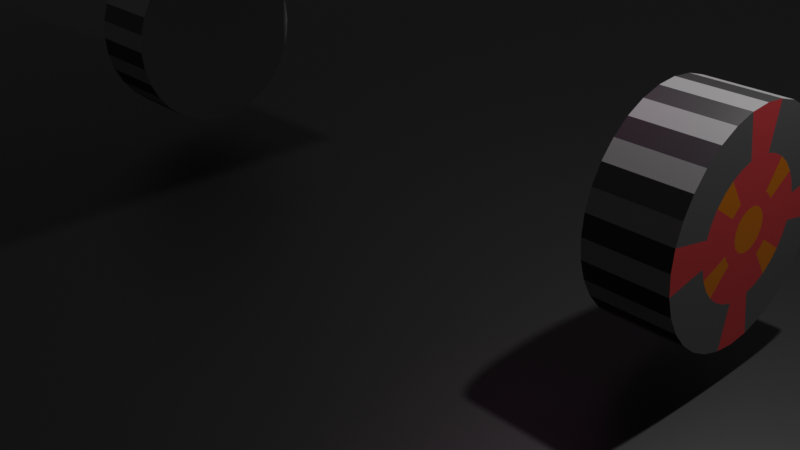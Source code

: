 # Source: car.blend  (saved by Blender 2.80.43; exported with 4.5.12 LTS)
import bpy
from mathutils import Matrix  # noqa: F401  (used for matrix-valued properties, if any)

bpy.ops.wm.read_factory_settings(use_empty=True)
scene = bpy.context.scene
scene.name = 'Scene'

# ---- collections
col_collection = bpy.data.collections.new('Collection'); scene.collection.children.link(col_collection)

# ---- materials (node trees are filled in below, after node groups)
mat_material_002 = bpy.data.materials.new('Material.002')
mat_material_002.use_transparent_shadow = False
mat_material_002.roughness = 0.25
mat_material_003 = bpy.data.materials.new('Material.003')
mat_material_003.use_transparent_shadow = False
mat_material_003.roughness = 0.25
mat_material_001 = bpy.data.materials.new('Material.001')
mat_material_001.use_transparent_shadow = False
mat_material_001.roughness = 0.25
mat_material_005 = bpy.data.materials.new('Material.005')
mat_material_005.use_transparent_shadow = False
mat_material_005.roughness = 0.25
mat_material_006 = bpy.data.materials.new('Material.006')
mat_material_006.use_transparent_shadow = False
mat_material_006.roughness = 0.25
mat_material_007 = bpy.data.materials.new('Material.007')
mat_material_007.use_transparent_shadow = False
mat_material_007.roughness = 0.25
mat_material_004 = bpy.data.materials.new('Material.004')
mat_material_004.use_transparent_shadow = False
mat_material_004.roughness = 0.25

# ---- material node trees
mat_material_002.use_nodes = True; mat_material_002.node_tree.nodes.clear()
_N = mat_material_002.node_tree.nodes; _L = mat_material_002.node_tree.links
n0 = _N.new('ShaderNodeOutputMaterial'); n0.name = 'Material Output'; n0.location = (300, 300)
n1 = _N.new('ShaderNodeBsdfPrincipled'); n1.name = 'Principled BSDF'; n1.location = (10, 300)
n1.distribution = 'GGX'
n1.subsurface_method = 'BURLEY'
n1.inputs[0].default_value = (0.8, 0.07423, 0.08012, 1.0)
n1.inputs[3].default_value = 1.45
_L.new(n1.outputs[0], n0.inputs[0])
n0.is_active_output = True
mat_material_003.use_nodes = True; mat_material_003.node_tree.nodes.clear()
_N = mat_material_003.node_tree.nodes; _L = mat_material_003.node_tree.links
n0 = _N.new('ShaderNodeOutputMaterial'); n0.name = 'Material Output'; n0.location = (300, 300)
n1 = _N.new('ShaderNodeBsdfPrincipled'); n1.name = 'Principled BSDF'; n1.location = (10, 300)
n1.distribution = 'GGX'
n1.subsurface_method = 'BURLEY'
n1.inputs[0].default_value = (0.8, 0.2433, 0.0, 1.0)
n1.inputs[3].default_value = 1.45
_L.new(n1.outputs[0], n0.inputs[0])
n0.is_active_output = True
mat_material_001.use_nodes = True; mat_material_001.node_tree.nodes.clear()
_N = mat_material_001.node_tree.nodes; _L = mat_material_001.node_tree.links
n0 = _N.new('ShaderNodeOutputMaterial'); n0.name = 'Material Output'; n0.location = (300, 300)
n1 = _N.new('ShaderNodeBsdfPrincipled'); n1.name = 'Principled BSDF'; n1.location = (10, 300)
n1.distribution = 'GGX'
n1.subsurface_method = 'BURLEY'
n1.inputs[0].default_value = (0.1574, 0.1574, 0.1574, 1.0)
n1.inputs[3].default_value = 1.45
_L.new(n1.outputs[0], n0.inputs[0])
n0.is_active_output = True
mat_material_005.use_nodes = True; mat_material_005.node_tree.nodes.clear()
_N = mat_material_005.node_tree.nodes; _L = mat_material_005.node_tree.links
n0 = _N.new('ShaderNodeOutputMaterial'); n0.name = 'Material Output'; n0.location = (300, 300)
n1 = _N.new('ShaderNodeBsdfPrincipled'); n1.name = 'Principled BSDF'; n1.location = (10, 300)
n1.distribution = 'GGX'
n1.subsurface_method = 'BURLEY'
n1.inputs[0].default_value = (0.05205, 0.8, 0.008878, 1.0)
n1.inputs[3].default_value = 1.45
_L.new(n1.outputs[0], n0.inputs[0])
n0.is_active_output = True
mat_material_006.use_nodes = True; mat_material_006.node_tree.nodes.clear()
_N = mat_material_006.node_tree.nodes; _L = mat_material_006.node_tree.links
n0 = _N.new('ShaderNodeOutputMaterial'); n0.name = 'Material Output'; n0.location = (300, 300)
n1 = _N.new('ShaderNodeBsdfPrincipled'); n1.name = 'Principled BSDF'; n1.location = (10, 300)
n1.distribution = 'GGX'
n1.subsurface_method = 'BURLEY'
n1.inputs[0].default_value = (0.03207, 0.1319, 0.8, 1.0)
n1.inputs[3].default_value = 1.45
_L.new(n1.outputs[0], n0.inputs[0])
n0.is_active_output = True
mat_material_007.use_nodes = True; mat_material_007.node_tree.nodes.clear()
_N = mat_material_007.node_tree.nodes; _L = mat_material_007.node_tree.links
n0 = _N.new('ShaderNodeOutputMaterial'); n0.name = 'Material Output'; n0.location = (300, 300)
n1 = _N.new('ShaderNodeBsdfPrincipled'); n1.name = 'Principled BSDF'; n1.location = (10, 300)
n1.distribution = 'GGX'
n1.subsurface_method = 'BURLEY'
n1.inputs[0].default_value = (0.8, 0.06102, 0.5198, 1.0)
n1.inputs[3].default_value = 1.45
_L.new(n1.outputs[0], n0.inputs[0])
n0.is_active_output = True
mat_material_004.use_nodes = True; mat_material_004.node_tree.nodes.clear()
_N = mat_material_004.node_tree.nodes; _L = mat_material_004.node_tree.links
n0 = _N.new('ShaderNodeOutputMaterial'); n0.name = 'Material Output'; n0.location = (300, 300)
n1 = _N.new('ShaderNodeBsdfPrincipled'); n1.name = 'Principled BSDF'; n1.location = (10, 300)
n1.distribution = 'GGX'
n1.subsurface_method = 'BURLEY'
n1.inputs[0].default_value = (0.009018, 0.009018, 0.009018, 1.0)
n1.inputs[3].default_value = 1.45
_L.new(n1.outputs[0], n0.inputs[0])
n0.is_active_output = True

# ---- world
world_world = bpy.data.worlds.new('World'); scene.world = world_world
world_world.use_nodes = True; world_world.node_tree.nodes.clear()
_N = world_world.node_tree.nodes; _L = world_world.node_tree.links
n0 = _N.new('ShaderNodeOutputWorld'); n0.name = 'World Output'; n0.location = (300, 300)
n1 = _N.new('ShaderNodeBackground'); n1.name = 'Background'; n1.location = (10, 300)
n1.inputs[0].default_value = (0.05088, 0.05088, 0.05088, 1.0)
_L.new(n1.outputs[0], n0.inputs[0])
n0.is_active_output = True
world_world.color = (0.05088, 0.05088, 0.05088)
world_world.use_sun_shadow = False
world_world.sun_shadow_jitter_overblur = 0.0

# ---- cameras
cam_camera = bpy.data.cameras.new('Camera')
cam_camera.clip_end = 100.0
cam_camera.ortho_scale = 7.314
cam_camera.dof.focus_distance = 0.0
cam_camera.dof.aperture_fstop = 128.0

# ---- lights
light_light = bpy.data.lights.new('Light', 'POINT')
light_light.transmission_factor = 0.0
light_light.cutoff_distance = 30.0
light_light.energy = 1000.0
light_light.shadow_buffer_clip_start = 1.001
light_light.shadow_soft_size = 0.1
light_light.shadow_maximum_resolution = 0.006
light_light.use_absolute_resolution = True

# ---- meshes
me_cube = bpy.data.meshes.new('Cube')
me_cube.from_pydata([(1.0, 1.0, 1.0), (1.0, 1.0, -1.0), (1.0, -1.0, 1.0), (1.0, -1.0, -1.0), (-1.0, 1.0, 1.0), (-1.0, 1.0, -1.0), (-1.0, -1.0, 1.0), (-1.0, -1.0, -1.0)], [], [(0, 4, 6, 2), (3, 2, 6, 7), (7, 6, 4, 5), (5, 1, 3, 7), (1, 0, 2, 3), (5, 4, 0, 1)])
me_cube.polygons.foreach_set('material_index', [3, 4, 0, 0, 5, 1])
_uv = me_cube.uv_layers.new(name='UVMap')
_uv.uv.foreach_set('vector', [0.375, 0.0, 0.625, 0.0, 0.625, 0.25, 0.375, 0.25, 0.375, 0.25, 0.625, 0.25, 0.625, 0.5, 0.375, 0.5, 0.375, 0.5, 0.625, 0.5, 0.625, 0.75, 0.375, 0.75, 0.375, 0.75, 0.625, 0.75, 0.625, 1.0, 0.375, 1.0, 0.125, 0.5, 0.375, 0.5, 0.375, 0.75, 0.125, 0.75, 0.625, 0.5, 0.875, 0.5, 0.875, 0.75, 0.625, 0.75])
me_cube.materials.append(mat_material_002)
me_cube.materials.append(mat_material_003)
me_cube.materials.append(mat_material_001)
me_cube.materials.append(mat_material_005)
me_cube.materials.append(mat_material_006)
me_cube.materials.append(mat_material_007)
me_cube.use_remesh_preserve_volume = False
me_cube.use_remesh_preserve_attributes = False
me_cube.use_mirror_vertex_groups = False
me_cube.update()
me_cylinder = bpy.data.meshes.new('Cylinder')
me_cylinder.from_pydata([(0.0, 1.0, -1.0), (-3.321e-07, 0.1884, 1.0), (0.1951, 0.9808, -1.0), (0.03676, 0.1848, 1.0), (0.3827, 0.9239, -1.0), (0.07211, 0.1741, 1.0), (0.5556, 0.8315, -1.0), (0.1047, 0.1567, 1.0), (0.7071, 0.7071, -1.0), (0.1332, 0.1332, 1.0), (0.8315, 0.5556, -1.0), (0.1567, 0.1047, 1.0), (0.9239, 0.3827, -1.0), (0.1741, 0.07211, 1.0), (0.9808, 0.1951, -1.0), (0.1848, 0.03676, 1.0), (1.0, 7.55e-08, -1.0), (0.1884, -6.862e-08, 1.0), (0.9808, -0.1951, -1.0), (0.1848, -0.03676, 1.0), (0.9239, -0.3827, -1.0), (0.1741, -0.07211, 1.0), (0.8315, -0.5556, -1.0), (0.1567, -0.1047, 1.0), (0.7071, -0.7071, -1.0), (0.1332, -0.1332, 1.0), (0.5556, -0.8315, -1.0), (0.1047, -0.1567, 1.0), (0.3827, -0.9239, -1.0), (0.07211, -0.1741, 1.0), (0.1951, -0.9808, -1.0), (0.03676, -0.1848, 1.0), (-3.258e-07, -1.0, -1.0), (4.741e-08, -0.1884, 1.0), (-0.1951, -0.9808, -1.0), (-0.03676, -0.1848, 1.0), (-0.3827, -0.9239, -1.0), (-0.07211, -0.1741, 1.0), (-0.5556, -0.8315, -1.0), (-0.1047, -0.1567, 1.0), (-0.7071, -0.7071, -1.0), (-0.1332, -0.1332, 1.0), (-0.8315, -0.5556, -1.0), (-0.1567, -0.1047, 1.0), (-0.9239, -0.3827, -1.0), (-0.1741, -0.07211, 1.0), (-0.9808, -0.1951, -1.0), (-0.1848, -0.03676, 1.0), (-1.0, 9.656e-07, -1.0), (-0.1884, 1.439e-07, 1.0), (-0.9808, 0.1951, -1.0), (-0.1848, 0.03676, 1.0), (-0.9239, 0.3827, -1.0), (-0.1741, 0.07211, 1.0), (-0.8315, 0.5556, -1.0), (-0.1567, 0.1047, 1.0), (-0.7071, 0.7071, -1.0), (-0.1332, 0.1332, 1.0), (-0.5556, 0.8315, -1.0), (-0.1047, 0.1567, 1.0), (-0.3827, 0.9239, -1.0), (-0.07211, 0.1741, 1.0), (-0.1951, 0.9808, -1.0), (-0.03676, 0.1848, 1.0), (0.1951, 0.9808, 1.0), (0.0, 1.0, 1.0), (0.3827, 0.9239, 1.0), (0.5556, 0.8315, 1.0), (0.7071, 0.7071, 1.0), (0.8315, 0.5556, 1.0), (0.9239, 0.3827, 1.0), (0.9808, 0.1951, 1.0), (1.0, 7.55e-08, 1.0), (0.9808, -0.1951, 1.0), (0.9239, -0.3827, 1.0), (0.8315, -0.5556, 1.0), (0.7071, -0.7071, 1.0), (0.5556, -0.8315, 1.0), (0.3827, -0.9239, 1.0), (0.1951, -0.9808, 1.0), (-3.258e-07, -1.0, 1.0), (-0.1951, -0.9808, 1.0), (-0.3827, -0.9239, 1.0), (-0.5556, -0.8315, 1.0), (-0.7071, -0.7071, 1.0), (-0.8315, -0.5556, 1.0), (-0.9239, -0.3827, 1.0), (-0.9808, -0.1951, 1.0), (-1.0, 9.656e-07, 1.0), (-0.9808, 0.1951, 1.0), (-0.9239, 0.3827, 1.0), (-0.8315, 0.5556, 1.0), (-0.7071, 0.7071, 1.0), (-0.5556, 0.8315, 1.0), (-0.3827, 0.9239, 1.0), (-0.1951, 0.9808, 1.0), (0.1162, 0.5841, 1.0), (-1.544e-07, 0.5956, 1.0), (0.2279, 0.5502, 1.0), (0.3309, 0.4952, 1.0), (0.4211, 0.4211, 1.0), (0.4952, 0.3309, 1.0), (0.5502, 0.2279, 1.0), (0.5841, 0.1162, 1.0), (0.5956, 1.343e-08, 1.0), (0.5841, -0.1162, 1.0), (0.5502, -0.2279, 1.0), (0.4952, -0.3309, 1.0), (0.4211, -0.4211, 1.0), (0.3309, -0.4952, 1.0), (0.2279, -0.5502, 1.0), (0.1162, -0.5841, 1.0), (-2.017e-07, -0.5956, 1.0), (-0.1162, -0.5841, 1.0), (-0.2279, -0.5502, 1.0), (-0.3309, -0.4952, 1.0), (-0.4211, -0.4211, 1.0), (-0.4952, -0.3309, 1.0), (-0.5502, -0.2279, 1.0), (-0.5841, -0.1162, 1.0), (-0.5956, 5.962e-07, 1.0), (-0.5841, 0.1162, 1.0), (-0.5502, 0.2279, 1.0), (-0.4952, 0.3309, 1.0), (-0.4211, 0.4211, 1.0), (-0.3309, 0.4952, 1.0), (-0.2279, 0.5502, 1.0), (-0.1162, 0.5841, 1.0), (0.06078, 0.3056, 1.0), (-2.841e-07, 0.3116, 1.0), (0.1192, 0.2879, 1.0), (0.1731, 0.2591, 1.0), (0.2203, 0.2203, 1.0), (0.2591, 0.1731, 1.0), (0.2879, 0.1192, 1.0), (0.3056, 0.06078, 1.0), (0.3116, -5.248e-08, 1.0), (0.3056, -0.06078, 1.0), (0.2879, -0.1192, 1.0), (0.2591, -0.1731, 1.0), (0.2203, -0.2203, 1.0), (0.1731, -0.2591, 1.0), (0.1192, -0.2879, 1.0), (0.06078, -0.3056, 1.0), (-4.756e-08, -0.3116, 1.0), (-0.06078, -0.3056, 1.0), (-0.1192, -0.2879, 1.0), (-0.1731, -0.2591, 1.0), (-0.2203, -0.2203, 1.0), (-0.2591, -0.1731, 1.0), (-0.2879, -0.1192, 1.0), (-0.3056, -0.06078, 1.0), (-0.3116, 2.932e-07, 1.0), (-0.3056, 0.06079, 1.0), (-0.2879, 0.1192, 1.0), (-0.2591, 0.1731, 1.0), (-0.2203, 0.2203, 1.0), (-0.1731, 0.2591, 1.0), (-0.1192, 0.2879, 1.0), (-0.06078, 0.3056, 1.0)], [], [(0, 65, 64, 2), (2, 64, 66, 4), (4, 66, 67, 6), (6, 67, 68, 8), (8, 68, 69, 10), (10, 69, 70, 12), (12, 70, 71, 14), (14, 71, 72, 16), (16, 72, 73, 18), (18, 73, 74, 20), (20, 74, 75, 22), (22, 75, 76, 24), (24, 76, 77, 26), (26, 77, 78, 28), (28, 78, 79, 30), (30, 79, 80, 32), (32, 80, 81, 34), (34, 81, 82, 36), (36, 82, 83, 38), (38, 83, 84, 40), (40, 84, 85, 42), (42, 85, 86, 44), (44, 86, 87, 46), (46, 87, 88, 48), (48, 88, 89, 50), (50, 89, 90, 52), (52, 90, 91, 54), (54, 91, 92, 56), (56, 92, 93, 58), (58, 93, 94, 60), (3, 1, 63, 61, 59, 57, 55, 53, 51, 49, 47, 45, 43, 41, 39, 37, 35, 33, 31, 29, 27, 25, 23, 21, 19, 17, 15, 13, 11, 9, 7, 5), (60, 94, 95, 62), (62, 95, 65, 0), (0, 2, 4, 6, 8, 10, 12, 14, 16, 18, 20, 22, 24, 26, 28, 30, 32, 34, 36, 38, 40, 42, 44, 46, 48, 50, 52, 54, 56, 58, 60, 62), (97, 96, 64, 65), (96, 98, 66, 64), (98, 99, 67, 66), (99, 100, 68, 67), (100, 101, 69, 68), (101, 102, 70, 69), (102, 103, 71, 70), (103, 104, 72, 71), (104, 105, 73, 72), (105, 106, 74, 73), (106, 107, 75, 74), (107, 108, 76, 75), (108, 109, 77, 76), (109, 110, 78, 77), (110, 111, 79, 78), (111, 112, 80, 79), (112, 113, 81, 80), (113, 114, 82, 81), (114, 115, 83, 82), (115, 116, 84, 83), (116, 117, 85, 84), (117, 118, 86, 85), (118, 119, 87, 86), (119, 120, 88, 87), (120, 121, 89, 88), (121, 122, 90, 89), (122, 123, 91, 90), (123, 124, 92, 91), (124, 125, 93, 92), (125, 126, 94, 93), (126, 127, 95, 94), (127, 97, 65, 95), (129, 128, 96, 97), (128, 130, 98, 96), (130, 131, 99, 98), (131, 132, 100, 99), (132, 133, 101, 100), (133, 134, 102, 101), (134, 135, 103, 102), (135, 136, 104, 103), (136, 137, 105, 104), (137, 138, 106, 105), (138, 139, 107, 106), (139, 140, 108, 107), (140, 141, 109, 108), (141, 142, 110, 109), (142, 143, 111, 110), (143, 144, 112, 111), (144, 145, 113, 112), (145, 146, 114, 113), (146, 147, 115, 114), (147, 148, 116, 115), (148, 149, 117, 116), (149, 150, 118, 117), (150, 151, 119, 118), (151, 152, 120, 119), (152, 153, 121, 120), (153, 154, 122, 121), (154, 155, 123, 122), (155, 156, 124, 123), (156, 157, 125, 124), (157, 158, 126, 125), (158, 159, 127, 126), (159, 129, 97, 127), (1, 3, 128, 129), (3, 5, 130, 128), (5, 7, 131, 130), (7, 9, 132, 131), (9, 11, 133, 132), (11, 13, 134, 133), (13, 15, 135, 134), (15, 17, 136, 135), (17, 19, 137, 136), (19, 21, 138, 137), (21, 23, 139, 138), (23, 25, 140, 139), (25, 27, 141, 140), (27, 29, 142, 141), (29, 31, 143, 142), (31, 33, 144, 143), (33, 35, 145, 144), (35, 37, 146, 145), (37, 39, 147, 146), (39, 41, 148, 147), (41, 43, 149, 148), (43, 45, 150, 149), (45, 47, 151, 150), (47, 49, 152, 151), (49, 51, 153, 152), (51, 53, 154, 153), (53, 55, 155, 154), (55, 57, 156, 155), (57, 59, 157, 156), (59, 61, 158, 157), (61, 63, 159, 158), (63, 1, 129, 159)])
me_cylinder.polygons.foreach_set('material_index', [3, 0, 3, 0, 3, 0, 3, 0, 3, 0, 3, 0, 3, 0, 3, 0, 3, 0, 3, 0, 3, 0, 3, 0, 3, 0, 3, 0, 3, 0, 2, 3, 0, 0, 1, 0, 0, 0, 0, 0, 0, 1, 1, 0, 0, 0, 0, 0, 0, 1, 1, 0, 0, 0, 0, 0, 0, 1, 1, 0, 0, 0, 0, 0, 0, 1, 1, 1, 1, 2, 2, 1, 1, 1, 1, 1, 1, 1, 2, 2, 1, 1, 1, 1, 1, 2, 2, 1, 1, 1, 1, 1, 1, 2, 2, 1, 1, 1, 1, 1, 1, 1, 1, 1, 1, 1, 1, 1, 1, 1, 1, 1, 1, 1, 1, 1, 1, 1, 1, 1, 1, 1, 1, 1, 1, 1, 1, 1, 1, 1])
_uv = me_cylinder.uv_layers.new(name='UVMap')
_uv.uv.foreach_set('vector', [1.0, 0.5, 1.0, 1.0, 0.9688, 1.0, 0.9688, 0.5, 0.9688, 0.5, 0.9688, 1.0, 0.9375, 1.0, 0.9375, 0.5, 0.9375, 0.5, 0.9375, 1.0, 0.9062, 1.0, 0.9062, 0.5, 0.9062, 0.5, 0.9062, 1.0, 0.875, 1.0, 0.875, 0.5, 0.875, 0.5, 0.875, 1.0, 0.8438, 1.0, 0.8438, 0.5, 0.8438, 0.5, 0.8438, 1.0, 0.8125, 1.0, 0.8125, 0.5, 0.8125, 0.5, 0.8125, 1.0, 0.7812, 1.0, 0.7812, 0.5, 0.7812, 0.5, 0.7812, 1.0, 0.75, 1.0, 0.75, 0.5, 0.75, 0.5, 0.75, 1.0, 0.7188, 1.0, 0.7188, 0.5, 0.7188, 0.5, 0.7188, 1.0, 0.6875, 1.0, 0.6875, 0.5, 0.6875, 0.5, 0.6875, 1.0, 0.6562, 1.0, 0.6562, 0.5, 0.6562, 0.5, 0.6562, 1.0, 0.625, 1.0, 0.625, 0.5, 0.625, 0.5, 0.625, 1.0, 0.5938, 1.0, 0.5938, 0.5, 0.5938, 0.5, 0.5938, 1.0, 0.5625, 1.0, 0.5625, 0.5, 0.5625, 0.5, 0.5625, 1.0, 0.5312, 1.0, 0.5312, 0.5, 0.5312, 0.5, 0.5312, 1.0, 0.5, 1.0, 0.5, 0.5, 0.5, 0.5, 0.5, 1.0, 0.4688, 1.0, 0.4688, 0.5, 0.4688, 0.5, 0.4688, 1.0, 0.4375, 1.0, 0.4375, 0.5, 0.4375, 0.5, 0.4375, 1.0, 0.4062, 1.0, 0.4062, 0.5, 0.4062, 0.5, 0.4062, 1.0, 0.375, 1.0, 0.375, 0.5, 0.375, 0.5, 0.375, 1.0, 0.3438, 1.0, 0.3438, 0.5, 0.3438, 0.5, 0.3438, 1.0, 0.3125, 1.0, 0.3125, 0.5, 0.3125, 0.5, 0.3125, 1.0, 0.2812, 1.0, 0.2812, 0.5, 0.2812, 0.5, 0.2812, 1.0, 0.25, 1.0, 0.25, 0.5, 0.25, 0.5, 0.25, 1.0, 0.2188, 1.0, 0.2188, 0.5, 0.2188, 0.5, 0.2188, 1.0, 0.1875, 1.0, 0.1875, 0.5, 0.1875, 0.5, 0.1875, 1.0, 0.1562, 1.0, 0.1562, 0.5, 0.1562, 0.5, 0.1562, 1.0, 0.125, 1.0, 0.125, 0.5, 0.125, 0.5, 0.125, 1.0, 0.09375, 1.0, 0.09375, 0.5, 0.09375, 0.5, 0.09375, 1.0, 0.0625, 1.0, 0.0625, 0.5, 0.2588, 0.2944, 0.25, 0.2952, 0.2412, 0.2944, 0.2327, 0.2918, 0.2249, 0.2876, 0.218, 0.282, 0.2124, 0.2751, 0.2082, 0.2673, 0.2056, 0.2588, 0.2048, 0.25, 0.2056, 0.2412, 0.2082, 0.2327, 0.2124, 0.2249, 0.218, 0.218, 0.2249, 0.2124, 0.2327, 0.2082, 0.2412, 0.2056, 0.25, 0.2048, 0.2588, 0.2056, 0.2673, 0.2082, 0.2751, 0.2124, 0.282, 0.218, 0.2876, 0.2249, 0.2918, 0.2327, 0.2944, 0.2412, 0.2952, 0.25, 0.2944, 0.2588, 0.2918, 0.2673, 0.2876, 0.2751, 0.282, 0.282, 0.2751, 0.2876, 0.2673, 0.2918, 0.0625, 0.5, 0.0625, 1.0, 0.03125, 1.0, 0.03125, 0.5, 0.03125, 0.5, 0.03125, 1.0, 0.0, 1.0, 0.0, 0.5, 0.75, 0.49, 0.7968, 0.4854, 0.8418, 0.4717, 0.8833, 0.4496, 0.9197, 0.4197, 0.9496, 0.3833, 0.9717, 0.3418, 0.9854, 0.2968, 0.99, 0.25, 0.9854, 0.2032, 0.9717, 0.1582, 0.9496, 0.1167, 0.9197, 0.08029, 0.8833, 0.05045, 0.8418, 0.02827, 0.7968, 0.01461, 0.75, 0.01, 0.7032, 0.01461, 0.6582, 0.02827, 0.6167, 0.05045, 0.5803, 0.08029, 0.5504, 0.1167, 0.5283, 0.1582, 0.5146, 0.2032, 0.51, 0.25, 0.5146, 0.2968, 0.5283, 0.3418, 0.5504, 0.3833, 0.5803, 0.4197, 0.6167, 0.4496, 0.6582, 0.4717, 0.7032, 0.4854, 0.25, 0.3929, 0.2779, 0.3902, 0.2968, 0.4854, 0.25, 0.49, 0.2779, 0.3902, 0.3047, 0.3821, 0.3418, 0.4717, 0.2968, 0.4854, 0.3047, 0.3821, 0.3294, 0.3688, 0.3833, 0.4496, 0.3418, 0.4717, 0.3294, 0.3688, 0.3511, 0.3511, 0.4197, 0.4197, 0.3833, 0.4496, 0.3511, 0.3511, 0.3688, 0.3294, 0.4496, 0.3833, 0.4197, 0.4197, 0.3688, 0.3294, 0.3821, 0.3047, 0.4717, 0.3418, 0.4496, 0.3833, 0.3821, 0.3047, 0.3902, 0.2779, 0.4854, 0.2968, 0.4717, 0.3418, 0.3902, 0.2779, 0.3929, 0.25, 0.49, 0.25, 0.4854, 0.2968, 0.3929, 0.25, 0.3902, 0.2221, 0.4854, 0.2032, 0.49, 0.25, 0.3902, 0.2221, 0.3821, 0.1953, 0.4717, 0.1582, 0.4854, 0.2032, 0.3821, 0.1953, 0.3688, 0.1706, 0.4496, 0.1167, 0.4717, 0.1582, 0.3688, 0.1706, 0.3511, 0.1489, 0.4197, 0.08029, 0.4496, 0.1167, 0.3511, 0.1489, 0.3294, 0.1312, 0.3833, 0.05045, 0.4197, 0.08029, 0.3294, 0.1312, 0.3047, 0.1179, 0.3418, 0.02827, 0.3833, 0.05045, 0.3047, 0.1179, 0.2779, 0.1098, 0.2968, 0.01461, 0.3418, 0.02827, 0.2779, 0.1098, 0.25, 0.1071, 0.25, 0.01, 0.2968, 0.01461, 0.25, 0.1071, 0.2221, 0.1098, 0.2032, 0.01461, 0.25, 0.01, 0.2221, 0.1098, 0.1953, 0.1179, 0.1582, 0.02827, 0.2032, 0.01461, 0.1953, 0.1179, 0.1706, 0.1312, 0.1167, 0.05045, 0.1582, 0.02827, 0.1706, 0.1312, 0.1489, 0.1489, 0.08029, 0.08029, 0.1167, 0.05045, 0.1489, 0.1489, 0.1312, 0.1706, 0.05045, 0.1167, 0.08029, 0.08029, 0.1312, 0.1706, 0.1179, 0.1953, 0.02827, 0.1582, 0.05045, 0.1167, 0.1179, 0.1953, 0.1098, 0.2221, 0.01461, 0.2032, 0.02827, 0.1582, 0.1098, 0.2221, 0.1071, 0.25, 0.01, 0.25, 0.01461, 0.2032, 0.1071, 0.25, 0.1098, 0.2779, 0.01461, 0.2968, 0.01, 0.25, 0.1098, 0.2779, 0.1179, 0.3047, 0.02827, 0.3418, 0.01461, 0.2968, 0.1179, 0.3047, 0.1312, 0.3294, 0.05045, 0.3833, 0.02827, 0.3418, 0.1312, 0.3294, 0.1489, 0.3511, 0.08029, 0.4197, 0.05045, 0.3833, 0.1489, 0.3511, 0.1706, 0.3688, 0.1167, 0.4496, 0.08029, 0.4197, 0.1706, 0.3688, 0.1953, 0.3821, 0.1582, 0.4717, 0.1167, 0.4496, 0.1953, 0.3821, 0.2221, 0.3902, 0.2032, 0.4854, 0.1582, 0.4717, 0.2221, 0.3902, 0.25, 0.3929, 0.25, 0.49, 0.2032, 0.4854, 0.25, 0.3248, 0.2646, 0.3233, 0.2779, 0.3902, 0.25, 0.3929, 0.2646, 0.3233, 0.2786, 0.3191, 0.3047, 0.3821, 0.2779, 0.3902, 0.2786, 0.3191, 0.2915, 0.3122, 0.3294, 0.3688, 0.3047, 0.3821, 0.2915, 0.3122, 0.3029, 0.3029, 0.3511, 0.3511, 0.3294, 0.3688, 0.3029, 0.3029, 0.3122, 0.2915, 0.3688, 0.3294, 0.3511, 0.3511, 0.3122, 0.2915, 0.3191, 0.2786, 0.3821, 0.3047, 0.3688, 0.3294, 0.3191, 0.2786, 0.3233, 0.2646, 0.3902, 0.2779, 0.3821, 0.3047, 0.3233, 0.2646, 0.3248, 0.25, 0.3929, 0.25, 0.3902, 0.2779, 0.3248, 0.25, 0.3233, 0.2354, 0.3902, 0.2221, 0.3929, 0.25, 0.3233, 0.2354, 0.3191, 0.2214, 0.3821, 0.1953, 0.3902, 0.2221, 0.3191, 0.2214, 0.3122, 0.2085, 0.3688, 0.1706, 0.3821, 0.1953, 0.3122, 0.2085, 0.3029, 0.1971, 0.3511, 0.1489, 0.3688, 0.1706, 0.3029, 0.1971, 0.2915, 0.1878, 0.3294, 0.1312, 0.3511, 0.1489, 0.2915, 0.1878, 0.2786, 0.1809, 0.3047, 0.1179, 0.3294, 0.1312, 0.2786, 0.1809, 0.2646, 0.1767, 0.2779, 0.1098, 0.3047, 0.1179, 0.2646, 0.1767, 0.25, 0.1752, 0.25, 0.1071, 0.2779, 0.1098, 0.25, 0.1752, 0.2354, 0.1767, 0.2221, 0.1098, 0.25, 0.1071, 0.2354, 0.1767, 0.2214, 0.1809, 0.1953, 0.1179, 0.2221, 0.1098, 0.2214, 0.1809, 0.2085, 0.1878, 0.1706, 0.1312, 0.1953, 0.1179, 0.2085, 0.1878, 0.1971, 0.1971, 0.1489, 0.1489, 0.1706, 0.1312, 0.1971, 0.1971, 0.1878, 0.2085, 0.1312, 0.1706, 0.1489, 0.1489, 0.1878, 0.2085, 0.1809, 0.2214, 0.1179, 0.1953, 0.1312, 0.1706, 0.1809, 0.2214, 0.1767, 0.2354, 0.1098, 0.2221, 0.1179, 0.1953, 0.1767, 0.2354, 0.1752, 0.25, 0.1071, 0.25, 0.1098, 0.2221, 0.1752, 0.25, 0.1767, 0.2646, 0.1098, 0.2779, 0.1071, 0.25, 0.1767, 0.2646, 0.1809, 0.2786, 0.1179, 0.3047, 0.1098, 0.2779, 0.1809, 0.2786, 0.1878, 0.2915, 0.1312, 0.3294, 0.1179, 0.3047, 0.1878, 0.2915, 0.1971, 0.3029, 0.1489, 0.3511, 0.1312, 0.3294, 0.1971, 0.3029, 0.2085, 0.3122, 0.1706, 0.3688, 0.1489, 0.3511, 0.2085, 0.3122, 0.2214, 0.3191, 0.1953, 0.3821, 0.1706, 0.3688, 0.2214, 0.3191, 0.2354, 0.3233, 0.2221, 0.3902, 0.1953, 0.3821, 0.2354, 0.3233, 0.25, 0.3248, 0.25, 0.3929, 0.2221, 0.3902, 0.25, 0.2952, 0.2588, 0.2944, 0.2646, 0.3233, 0.25, 0.3248, 0.2588, 0.2944, 0.2673, 0.2918, 0.2786, 0.3191, 0.2646, 0.3233, 0.2673, 0.2918, 0.2751, 0.2876, 0.2915, 0.3122, 0.2786, 0.3191, 0.2751, 0.2876, 0.282, 0.282, 0.3029, 0.3029, 0.2915, 0.3122, 0.282, 0.282, 0.2876, 0.2751, 0.3122, 0.2915, 0.3029, 0.3029, 0.2876, 0.2751, 0.2918, 0.2673, 0.3191, 0.2786, 0.3122, 0.2915, 0.2918, 0.2673, 0.2944, 0.2588, 0.3233, 0.2646, 0.3191, 0.2786, 0.2944, 0.2588, 0.2952, 0.25, 0.3248, 0.25, 0.3233, 0.2646, 0.2952, 0.25, 0.2944, 0.2412, 0.3233, 0.2354, 0.3248, 0.25, 0.2944, 0.2412, 0.2918, 0.2327, 0.3191, 0.2214, 0.3233, 0.2354, 0.2918, 0.2327, 0.2876, 0.2249, 0.3122, 0.2085, 0.3191, 0.2214, 0.2876, 0.2249, 0.282, 0.218, 0.3029, 0.1971, 0.3122, 0.2085, 0.282, 0.218, 0.2751, 0.2124, 0.2915, 0.1878, 0.3029, 0.1971, 0.2751, 0.2124, 0.2673, 0.2082, 0.2786, 0.1809, 0.2915, 0.1878, 0.2673, 0.2082, 0.2588, 0.2056, 0.2646, 0.1767, 0.2786, 0.1809, 0.2588, 0.2056, 0.25, 0.2048, 0.25, 0.1752, 0.2646, 0.1767, 0.25, 0.2048, 0.2412, 0.2056, 0.2354, 0.1767, 0.25, 0.1752, 0.2412, 0.2056, 0.2327, 0.2082, 0.2214, 0.1809, 0.2354, 0.1767, 0.2327, 0.2082, 0.2249, 0.2124, 0.2085, 0.1878, 0.2214, 0.1809, 0.2249, 0.2124, 0.218, 0.218, 0.1971, 0.1971, 0.2085, 0.1878, 0.218, 0.218, 0.2124, 0.2249, 0.1878, 0.2085, 0.1971, 0.1971, 0.2124, 0.2249, 0.2082, 0.2327, 0.1809, 0.2214, 0.1878, 0.2085, 0.2082, 0.2327, 0.2056, 0.2412, 0.1767, 0.2354, 0.1809, 0.2214, 0.2056, 0.2412, 0.2048, 0.25, 0.1752, 0.25, 0.1767, 0.2354, 0.2048, 0.25, 0.2056, 0.2588, 0.1767, 0.2646, 0.1752, 0.25, 0.2056, 0.2588, 0.2082, 0.2673, 0.1809, 0.2786, 0.1767, 0.2646, 0.2082, 0.2673, 0.2124, 0.2751, 0.1878, 0.2915, 0.1809, 0.2786, 0.2124, 0.2751, 0.218, 0.282, 0.1971, 0.3029, 0.1878, 0.2915, 0.218, 0.282, 0.2249, 0.2876, 0.2085, 0.3122, 0.1971, 0.3029, 0.2249, 0.2876, 0.2327, 0.2918, 0.2214, 0.3191, 0.2085, 0.3122, 0.2327, 0.2918, 0.2412, 0.2944, 0.2354, 0.3233, 0.2214, 0.3191, 0.2412, 0.2944, 0.25, 0.2952, 0.25, 0.3248, 0.2354, 0.3233])
me_cylinder.materials.append(mat_material_001)
me_cylinder.materials.append(mat_material_002)
me_cylinder.materials.append(mat_material_003)
me_cylinder.materials.append(mat_material_004)
me_cylinder.use_remesh_preserve_volume = False
me_cylinder.use_remesh_preserve_attributes = False
me_cylinder.use_mirror_vertex_groups = False
me_cylinder.update()
me_cylinder_001 = bpy.data.meshes.new('Cylinder.001')
me_cylinder_001.from_pydata([(0.0, 1.0, -1.0), (-3.321e-07, 0.1884, 1.0), (0.1951, 0.9808, -1.0), (0.03676, 0.1848, 1.0), (0.3827, 0.9239, -1.0), (0.07211, 0.1741, 1.0), (0.5556, 0.8315, -1.0), (0.1047, 0.1567, 1.0), (0.7071, 0.7071, -1.0), (0.1332, 0.1332, 1.0), (0.8315, 0.5556, -1.0), (0.1567, 0.1047, 1.0), (0.9239, 0.3827, -1.0), (0.1741, 0.07211, 1.0), (0.9808, 0.1951, -1.0), (0.1848, 0.03676, 1.0), (1.0, 7.55e-08, -1.0), (0.1884, -6.862e-08, 1.0), (0.9808, -0.1951, -1.0), (0.1848, -0.03676, 1.0), (0.9239, -0.3827, -1.0), (0.1741, -0.07211, 1.0), (0.8315, -0.5556, -1.0), (0.1567, -0.1047, 1.0), (0.7071, -0.7071, -1.0), (0.1332, -0.1332, 1.0), (0.5556, -0.8315, -1.0), (0.1047, -0.1567, 1.0), (0.3827, -0.9239, -1.0), (0.07211, -0.1741, 1.0), (0.1951, -0.9808, -1.0), (0.03676, -0.1848, 1.0), (-3.258e-07, -1.0, -1.0), (4.741e-08, -0.1884, 1.0), (-0.1951, -0.9808, -1.0), (-0.03676, -0.1848, 1.0), (-0.3827, -0.9239, -1.0), (-0.07211, -0.1741, 1.0), (-0.5556, -0.8315, -1.0), (-0.1047, -0.1567, 1.0), (-0.7071, -0.7071, -1.0), (-0.1332, -0.1332, 1.0), (-0.8315, -0.5556, -1.0), (-0.1567, -0.1047, 1.0), (-0.9239, -0.3827, -1.0), (-0.1741, -0.07211, 1.0), (-0.9808, -0.1951, -1.0), (-0.1848, -0.03676, 1.0), (-1.0, 9.656e-07, -1.0), (-0.1884, 1.439e-07, 1.0), (-0.9808, 0.1951, -1.0), (-0.1848, 0.03676, 1.0), (-0.9239, 0.3827, -1.0), (-0.1741, 0.07211, 1.0), (-0.8315, 0.5556, -1.0), (-0.1567, 0.1047, 1.0), (-0.7071, 0.7071, -1.0), (-0.1332, 0.1332, 1.0), (-0.5556, 0.8315, -1.0), (-0.1047, 0.1567, 1.0), (-0.3827, 0.9239, -1.0), (-0.07211, 0.1741, 1.0), (-0.1951, 0.9808, -1.0), (-0.03676, 0.1848, 1.0), (0.1951, 0.9808, 1.0), (0.0, 1.0, 1.0), (0.3827, 0.9239, 1.0), (0.5556, 0.8315, 1.0), (0.7071, 0.7071, 1.0), (0.8315, 0.5556, 1.0), (0.9239, 0.3827, 1.0), (0.9808, 0.1951, 1.0), (1.0, 7.55e-08, 1.0), (0.9808, -0.1951, 1.0), (0.9239, -0.3827, 1.0), (0.8315, -0.5556, 1.0), (0.7071, -0.7071, 1.0), (0.5556, -0.8315, 1.0), (0.3827, -0.9239, 1.0), (0.1951, -0.9808, 1.0), (-3.258e-07, -1.0, 1.0), (-0.1951, -0.9808, 1.0), (-0.3827, -0.9239, 1.0), (-0.5556, -0.8315, 1.0), (-0.7071, -0.7071, 1.0), (-0.8315, -0.5556, 1.0), (-0.9239, -0.3827, 1.0), (-0.9808, -0.1951, 1.0), (-1.0, 9.656e-07, 1.0), (-0.9808, 0.1951, 1.0), (-0.9239, 0.3827, 1.0), (-0.8315, 0.5556, 1.0), (-0.7071, 0.7071, 1.0), (-0.5556, 0.8315, 1.0), (-0.3827, 0.9239, 1.0), (-0.1951, 0.9808, 1.0), (0.1162, 0.5841, 1.0), (-1.544e-07, 0.5956, 1.0), (0.2279, 0.5502, 1.0), (0.3309, 0.4952, 1.0), (0.4211, 0.4211, 1.0), (0.4952, 0.3309, 1.0), (0.5502, 0.2279, 1.0), (0.5841, 0.1162, 1.0), (0.5956, 1.343e-08, 1.0), (0.5841, -0.1162, 1.0), (0.5502, -0.2279, 1.0), (0.4952, -0.3309, 1.0), (0.4211, -0.4211, 1.0), (0.3309, -0.4952, 1.0), (0.2279, -0.5502, 1.0), (0.1162, -0.5841, 1.0), (-2.017e-07, -0.5956, 1.0), (-0.1162, -0.5841, 1.0), (-0.2279, -0.5502, 1.0), (-0.3309, -0.4952, 1.0), (-0.4211, -0.4211, 1.0), (-0.4952, -0.3309, 1.0), (-0.5502, -0.2279, 1.0), (-0.5841, -0.1162, 1.0), (-0.5956, 5.962e-07, 1.0), (-0.5841, 0.1162, 1.0), (-0.5502, 0.2279, 1.0), (-0.4952, 0.3309, 1.0), (-0.4211, 0.4211, 1.0), (-0.3309, 0.4952, 1.0), (-0.2279, 0.5502, 1.0), (-0.1162, 0.5841, 1.0), (0.06078, 0.3056, 1.0), (-2.841e-07, 0.3116, 1.0), (0.1192, 0.2879, 1.0), (0.1731, 0.2591, 1.0), (0.2203, 0.2203, 1.0), (0.2591, 0.1731, 1.0), (0.2879, 0.1192, 1.0), (0.3056, 0.06078, 1.0), (0.3116, -5.248e-08, 1.0), (0.3056, -0.06078, 1.0), (0.2879, -0.1192, 1.0), (0.2591, -0.1731, 1.0), (0.2203, -0.2203, 1.0), (0.1731, -0.2591, 1.0), (0.1192, -0.2879, 1.0), (0.06078, -0.3056, 1.0), (-4.756e-08, -0.3116, 1.0), (-0.06078, -0.3056, 1.0), (-0.1192, -0.2879, 1.0), (-0.1731, -0.2591, 1.0), (-0.2203, -0.2203, 1.0), (-0.2591, -0.1731, 1.0), (-0.2879, -0.1192, 1.0), (-0.3056, -0.06078, 1.0), (-0.3116, 2.932e-07, 1.0), (-0.3056, 0.06079, 1.0), (-0.2879, 0.1192, 1.0), (-0.2591, 0.1731, 1.0), (-0.2203, 0.2203, 1.0), (-0.1731, 0.2591, 1.0), (-0.1192, 0.2879, 1.0), (-0.06078, 0.3056, 1.0)], [], [(0, 65, 64, 2), (2, 64, 66, 4), (4, 66, 67, 6), (6, 67, 68, 8), (8, 68, 69, 10), (10, 69, 70, 12), (12, 70, 71, 14), (14, 71, 72, 16), (16, 72, 73, 18), (18, 73, 74, 20), (20, 74, 75, 22), (22, 75, 76, 24), (24, 76, 77, 26), (26, 77, 78, 28), (28, 78, 79, 30), (30, 79, 80, 32), (32, 80, 81, 34), (34, 81, 82, 36), (36, 82, 83, 38), (38, 83, 84, 40), (40, 84, 85, 42), (42, 85, 86, 44), (44, 86, 87, 46), (46, 87, 88, 48), (48, 88, 89, 50), (50, 89, 90, 52), (52, 90, 91, 54), (54, 91, 92, 56), (56, 92, 93, 58), (58, 93, 94, 60), (3, 1, 63, 61, 59, 57, 55, 53, 51, 49, 47, 45, 43, 41, 39, 37, 35, 33, 31, 29, 27, 25, 23, 21, 19, 17, 15, 13, 11, 9, 7, 5), (60, 94, 95, 62), (62, 95, 65, 0), (0, 2, 4, 6, 8, 10, 12, 14, 16, 18, 20, 22, 24, 26, 28, 30, 32, 34, 36, 38, 40, 42, 44, 46, 48, 50, 52, 54, 56, 58, 60, 62), (97, 96, 64, 65), (96, 98, 66, 64), (98, 99, 67, 66), (99, 100, 68, 67), (100, 101, 69, 68), (101, 102, 70, 69), (102, 103, 71, 70), (103, 104, 72, 71), (104, 105, 73, 72), (105, 106, 74, 73), (106, 107, 75, 74), (107, 108, 76, 75), (108, 109, 77, 76), (109, 110, 78, 77), (110, 111, 79, 78), (111, 112, 80, 79), (112, 113, 81, 80), (113, 114, 82, 81), (114, 115, 83, 82), (115, 116, 84, 83), (116, 117, 85, 84), (117, 118, 86, 85), (118, 119, 87, 86), (119, 120, 88, 87), (120, 121, 89, 88), (121, 122, 90, 89), (122, 123, 91, 90), (123, 124, 92, 91), (124, 125, 93, 92), (125, 126, 94, 93), (126, 127, 95, 94), (127, 97, 65, 95), (129, 128, 96, 97), (128, 130, 98, 96), (130, 131, 99, 98), (131, 132, 100, 99), (132, 133, 101, 100), (133, 134, 102, 101), (134, 135, 103, 102), (135, 136, 104, 103), (136, 137, 105, 104), (137, 138, 106, 105), (138, 139, 107, 106), (139, 140, 108, 107), (140, 141, 109, 108), (141, 142, 110, 109), (142, 143, 111, 110), (143, 144, 112, 111), (144, 145, 113, 112), (145, 146, 114, 113), (146, 147, 115, 114), (147, 148, 116, 115), (148, 149, 117, 116), (149, 150, 118, 117), (150, 151, 119, 118), (151, 152, 120, 119), (152, 153, 121, 120), (153, 154, 122, 121), (154, 155, 123, 122), (155, 156, 124, 123), (156, 157, 125, 124), (157, 158, 126, 125), (158, 159, 127, 126), (159, 129, 97, 127), (1, 3, 128, 129), (3, 5, 130, 128), (5, 7, 131, 130), (7, 9, 132, 131), (9, 11, 133, 132), (11, 13, 134, 133), (13, 15, 135, 134), (15, 17, 136, 135), (17, 19, 137, 136), (19, 21, 138, 137), (21, 23, 139, 138), (23, 25, 140, 139), (25, 27, 141, 140), (27, 29, 142, 141), (29, 31, 143, 142), (31, 33, 144, 143), (33, 35, 145, 144), (35, 37, 146, 145), (37, 39, 147, 146), (39, 41, 148, 147), (41, 43, 149, 148), (43, 45, 150, 149), (45, 47, 151, 150), (47, 49, 152, 151), (49, 51, 153, 152), (51, 53, 154, 153), (53, 55, 155, 154), (55, 57, 156, 155), (57, 59, 157, 156), (59, 61, 158, 157), (61, 63, 159, 158), (63, 1, 129, 159)])
me_cylinder_001.polygons.foreach_set('material_index', [3, 0, 3, 0, 3, 0, 3, 0, 3, 0, 3, 0, 3, 0, 3, 0, 3, 0, 3, 0, 3, 0, 3, 0, 3, 0, 3, 0, 3, 0, 2, 3, 0, 0, 1, 0, 0, 0, 0, 0, 0, 1, 1, 0, 0, 0, 0, 0, 0, 1, 1, 0, 0, 0, 0, 0, 0, 1, 1, 0, 0, 0, 0, 0, 0, 1, 1, 1, 1, 2, 2, 1, 1, 1, 1, 1, 1, 1, 2, 2, 1, 1, 1, 1, 1, 2, 2, 1, 1, 1, 1, 1, 1, 2, 2, 1, 1, 1, 1, 1, 1, 1, 1, 1, 1, 1, 1, 1, 1, 1, 1, 1, 1, 1, 1, 1, 1, 1, 1, 1, 1, 1, 1, 1, 1, 1, 1, 1, 1, 1])
_uv = me_cylinder_001.uv_layers.new(name='UVMap')
_uv.uv.foreach_set('vector', [1.0, 0.5, 1.0, 1.0, 0.9688, 1.0, 0.9688, 0.5, 0.9688, 0.5, 0.9688, 1.0, 0.9375, 1.0, 0.9375, 0.5, 0.9375, 0.5, 0.9375, 1.0, 0.9062, 1.0, 0.9062, 0.5, 0.9062, 0.5, 0.9062, 1.0, 0.875, 1.0, 0.875, 0.5, 0.875, 0.5, 0.875, 1.0, 0.8438, 1.0, 0.8438, 0.5, 0.8438, 0.5, 0.8438, 1.0, 0.8125, 1.0, 0.8125, 0.5, 0.8125, 0.5, 0.8125, 1.0, 0.7812, 1.0, 0.7812, 0.5, 0.7812, 0.5, 0.7812, 1.0, 0.75, 1.0, 0.75, 0.5, 0.75, 0.5, 0.75, 1.0, 0.7188, 1.0, 0.7188, 0.5, 0.7188, 0.5, 0.7188, 1.0, 0.6875, 1.0, 0.6875, 0.5, 0.6875, 0.5, 0.6875, 1.0, 0.6562, 1.0, 0.6562, 0.5, 0.6562, 0.5, 0.6562, 1.0, 0.625, 1.0, 0.625, 0.5, 0.625, 0.5, 0.625, 1.0, 0.5938, 1.0, 0.5938, 0.5, 0.5938, 0.5, 0.5938, 1.0, 0.5625, 1.0, 0.5625, 0.5, 0.5625, 0.5, 0.5625, 1.0, 0.5312, 1.0, 0.5312, 0.5, 0.5312, 0.5, 0.5312, 1.0, 0.5, 1.0, 0.5, 0.5, 0.5, 0.5, 0.5, 1.0, 0.4688, 1.0, 0.4688, 0.5, 0.4688, 0.5, 0.4688, 1.0, 0.4375, 1.0, 0.4375, 0.5, 0.4375, 0.5, 0.4375, 1.0, 0.4062, 1.0, 0.4062, 0.5, 0.4062, 0.5, 0.4062, 1.0, 0.375, 1.0, 0.375, 0.5, 0.375, 0.5, 0.375, 1.0, 0.3438, 1.0, 0.3438, 0.5, 0.3438, 0.5, 0.3438, 1.0, 0.3125, 1.0, 0.3125, 0.5, 0.3125, 0.5, 0.3125, 1.0, 0.2812, 1.0, 0.2812, 0.5, 0.2812, 0.5, 0.2812, 1.0, 0.25, 1.0, 0.25, 0.5, 0.25, 0.5, 0.25, 1.0, 0.2188, 1.0, 0.2188, 0.5, 0.2188, 0.5, 0.2188, 1.0, 0.1875, 1.0, 0.1875, 0.5, 0.1875, 0.5, 0.1875, 1.0, 0.1562, 1.0, 0.1562, 0.5, 0.1562, 0.5, 0.1562, 1.0, 0.125, 1.0, 0.125, 0.5, 0.125, 0.5, 0.125, 1.0, 0.09375, 1.0, 0.09375, 0.5, 0.09375, 0.5, 0.09375, 1.0, 0.0625, 1.0, 0.0625, 0.5, 0.2588, 0.2944, 0.25, 0.2952, 0.2412, 0.2944, 0.2327, 0.2918, 0.2249, 0.2876, 0.218, 0.282, 0.2124, 0.2751, 0.2082, 0.2673, 0.2056, 0.2588, 0.2048, 0.25, 0.2056, 0.2412, 0.2082, 0.2327, 0.2124, 0.2249, 0.218, 0.218, 0.2249, 0.2124, 0.2327, 0.2082, 0.2412, 0.2056, 0.25, 0.2048, 0.2588, 0.2056, 0.2673, 0.2082, 0.2751, 0.2124, 0.282, 0.218, 0.2876, 0.2249, 0.2918, 0.2327, 0.2944, 0.2412, 0.2952, 0.25, 0.2944, 0.2588, 0.2918, 0.2673, 0.2876, 0.2751, 0.282, 0.282, 0.2751, 0.2876, 0.2673, 0.2918, 0.0625, 0.5, 0.0625, 1.0, 0.03125, 1.0, 0.03125, 0.5, 0.03125, 0.5, 0.03125, 1.0, 0.0, 1.0, 0.0, 0.5, 0.75, 0.49, 0.7968, 0.4854, 0.8418, 0.4717, 0.8833, 0.4496, 0.9197, 0.4197, 0.9496, 0.3833, 0.9717, 0.3418, 0.9854, 0.2968, 0.99, 0.25, 0.9854, 0.2032, 0.9717, 0.1582, 0.9496, 0.1167, 0.9197, 0.08029, 0.8833, 0.05045, 0.8418, 0.02827, 0.7968, 0.01461, 0.75, 0.01, 0.7032, 0.01461, 0.6582, 0.02827, 0.6167, 0.05045, 0.5803, 0.08029, 0.5504, 0.1167, 0.5283, 0.1582, 0.5146, 0.2032, 0.51, 0.25, 0.5146, 0.2968, 0.5283, 0.3418, 0.5504, 0.3833, 0.5803, 0.4197, 0.6167, 0.4496, 0.6582, 0.4717, 0.7032, 0.4854, 0.25, 0.3929, 0.2779, 0.3902, 0.2968, 0.4854, 0.25, 0.49, 0.2779, 0.3902, 0.3047, 0.3821, 0.3418, 0.4717, 0.2968, 0.4854, 0.3047, 0.3821, 0.3294, 0.3688, 0.3833, 0.4496, 0.3418, 0.4717, 0.3294, 0.3688, 0.3511, 0.3511, 0.4197, 0.4197, 0.3833, 0.4496, 0.3511, 0.3511, 0.3688, 0.3294, 0.4496, 0.3833, 0.4197, 0.4197, 0.3688, 0.3294, 0.3821, 0.3047, 0.4717, 0.3418, 0.4496, 0.3833, 0.3821, 0.3047, 0.3902, 0.2779, 0.4854, 0.2968, 0.4717, 0.3418, 0.3902, 0.2779, 0.3929, 0.25, 0.49, 0.25, 0.4854, 0.2968, 0.3929, 0.25, 0.3902, 0.2221, 0.4854, 0.2032, 0.49, 0.25, 0.3902, 0.2221, 0.3821, 0.1953, 0.4717, 0.1582, 0.4854, 0.2032, 0.3821, 0.1953, 0.3688, 0.1706, 0.4496, 0.1167, 0.4717, 0.1582, 0.3688, 0.1706, 0.3511, 0.1489, 0.4197, 0.08029, 0.4496, 0.1167, 0.3511, 0.1489, 0.3294, 0.1312, 0.3833, 0.05045, 0.4197, 0.08029, 0.3294, 0.1312, 0.3047, 0.1179, 0.3418, 0.02827, 0.3833, 0.05045, 0.3047, 0.1179, 0.2779, 0.1098, 0.2968, 0.01461, 0.3418, 0.02827, 0.2779, 0.1098, 0.25, 0.1071, 0.25, 0.01, 0.2968, 0.01461, 0.25, 0.1071, 0.2221, 0.1098, 0.2032, 0.01461, 0.25, 0.01, 0.2221, 0.1098, 0.1953, 0.1179, 0.1582, 0.02827, 0.2032, 0.01461, 0.1953, 0.1179, 0.1706, 0.1312, 0.1167, 0.05045, 0.1582, 0.02827, 0.1706, 0.1312, 0.1489, 0.1489, 0.08029, 0.08029, 0.1167, 0.05045, 0.1489, 0.1489, 0.1312, 0.1706, 0.05045, 0.1167, 0.08029, 0.08029, 0.1312, 0.1706, 0.1179, 0.1953, 0.02827, 0.1582, 0.05045, 0.1167, 0.1179, 0.1953, 0.1098, 0.2221, 0.01461, 0.2032, 0.02827, 0.1582, 0.1098, 0.2221, 0.1071, 0.25, 0.01, 0.25, 0.01461, 0.2032, 0.1071, 0.25, 0.1098, 0.2779, 0.01461, 0.2968, 0.01, 0.25, 0.1098, 0.2779, 0.1179, 0.3047, 0.02827, 0.3418, 0.01461, 0.2968, 0.1179, 0.3047, 0.1312, 0.3294, 0.05045, 0.3833, 0.02827, 0.3418, 0.1312, 0.3294, 0.1489, 0.3511, 0.08029, 0.4197, 0.05045, 0.3833, 0.1489, 0.3511, 0.1706, 0.3688, 0.1167, 0.4496, 0.08029, 0.4197, 0.1706, 0.3688, 0.1953, 0.3821, 0.1582, 0.4717, 0.1167, 0.4496, 0.1953, 0.3821, 0.2221, 0.3902, 0.2032, 0.4854, 0.1582, 0.4717, 0.2221, 0.3902, 0.25, 0.3929, 0.25, 0.49, 0.2032, 0.4854, 0.25, 0.3248, 0.2646, 0.3233, 0.2779, 0.3902, 0.25, 0.3929, 0.2646, 0.3233, 0.2786, 0.3191, 0.3047, 0.3821, 0.2779, 0.3902, 0.2786, 0.3191, 0.2915, 0.3122, 0.3294, 0.3688, 0.3047, 0.3821, 0.2915, 0.3122, 0.3029, 0.3029, 0.3511, 0.3511, 0.3294, 0.3688, 0.3029, 0.3029, 0.3122, 0.2915, 0.3688, 0.3294, 0.3511, 0.3511, 0.3122, 0.2915, 0.3191, 0.2786, 0.3821, 0.3047, 0.3688, 0.3294, 0.3191, 0.2786, 0.3233, 0.2646, 0.3902, 0.2779, 0.3821, 0.3047, 0.3233, 0.2646, 0.3248, 0.25, 0.3929, 0.25, 0.3902, 0.2779, 0.3248, 0.25, 0.3233, 0.2354, 0.3902, 0.2221, 0.3929, 0.25, 0.3233, 0.2354, 0.3191, 0.2214, 0.3821, 0.1953, 0.3902, 0.2221, 0.3191, 0.2214, 0.3122, 0.2085, 0.3688, 0.1706, 0.3821, 0.1953, 0.3122, 0.2085, 0.3029, 0.1971, 0.3511, 0.1489, 0.3688, 0.1706, 0.3029, 0.1971, 0.2915, 0.1878, 0.3294, 0.1312, 0.3511, 0.1489, 0.2915, 0.1878, 0.2786, 0.1809, 0.3047, 0.1179, 0.3294, 0.1312, 0.2786, 0.1809, 0.2646, 0.1767, 0.2779, 0.1098, 0.3047, 0.1179, 0.2646, 0.1767, 0.25, 0.1752, 0.25, 0.1071, 0.2779, 0.1098, 0.25, 0.1752, 0.2354, 0.1767, 0.2221, 0.1098, 0.25, 0.1071, 0.2354, 0.1767, 0.2214, 0.1809, 0.1953, 0.1179, 0.2221, 0.1098, 0.2214, 0.1809, 0.2085, 0.1878, 0.1706, 0.1312, 0.1953, 0.1179, 0.2085, 0.1878, 0.1971, 0.1971, 0.1489, 0.1489, 0.1706, 0.1312, 0.1971, 0.1971, 0.1878, 0.2085, 0.1312, 0.1706, 0.1489, 0.1489, 0.1878, 0.2085, 0.1809, 0.2214, 0.1179, 0.1953, 0.1312, 0.1706, 0.1809, 0.2214, 0.1767, 0.2354, 0.1098, 0.2221, 0.1179, 0.1953, 0.1767, 0.2354, 0.1752, 0.25, 0.1071, 0.25, 0.1098, 0.2221, 0.1752, 0.25, 0.1767, 0.2646, 0.1098, 0.2779, 0.1071, 0.25, 0.1767, 0.2646, 0.1809, 0.2786, 0.1179, 0.3047, 0.1098, 0.2779, 0.1809, 0.2786, 0.1878, 0.2915, 0.1312, 0.3294, 0.1179, 0.3047, 0.1878, 0.2915, 0.1971, 0.3029, 0.1489, 0.3511, 0.1312, 0.3294, 0.1971, 0.3029, 0.2085, 0.3122, 0.1706, 0.3688, 0.1489, 0.3511, 0.2085, 0.3122, 0.2214, 0.3191, 0.1953, 0.3821, 0.1706, 0.3688, 0.2214, 0.3191, 0.2354, 0.3233, 0.2221, 0.3902, 0.1953, 0.3821, 0.2354, 0.3233, 0.25, 0.3248, 0.25, 0.3929, 0.2221, 0.3902, 0.25, 0.2952, 0.2588, 0.2944, 0.2646, 0.3233, 0.25, 0.3248, 0.2588, 0.2944, 0.2673, 0.2918, 0.2786, 0.3191, 0.2646, 0.3233, 0.2673, 0.2918, 0.2751, 0.2876, 0.2915, 0.3122, 0.2786, 0.3191, 0.2751, 0.2876, 0.282, 0.282, 0.3029, 0.3029, 0.2915, 0.3122, 0.282, 0.282, 0.2876, 0.2751, 0.3122, 0.2915, 0.3029, 0.3029, 0.2876, 0.2751, 0.2918, 0.2673, 0.3191, 0.2786, 0.3122, 0.2915, 0.2918, 0.2673, 0.2944, 0.2588, 0.3233, 0.2646, 0.3191, 0.2786, 0.2944, 0.2588, 0.2952, 0.25, 0.3248, 0.25, 0.3233, 0.2646, 0.2952, 0.25, 0.2944, 0.2412, 0.3233, 0.2354, 0.3248, 0.25, 0.2944, 0.2412, 0.2918, 0.2327, 0.3191, 0.2214, 0.3233, 0.2354, 0.2918, 0.2327, 0.2876, 0.2249, 0.3122, 0.2085, 0.3191, 0.2214, 0.2876, 0.2249, 0.282, 0.218, 0.3029, 0.1971, 0.3122, 0.2085, 0.282, 0.218, 0.2751, 0.2124, 0.2915, 0.1878, 0.3029, 0.1971, 0.2751, 0.2124, 0.2673, 0.2082, 0.2786, 0.1809, 0.2915, 0.1878, 0.2673, 0.2082, 0.2588, 0.2056, 0.2646, 0.1767, 0.2786, 0.1809, 0.2588, 0.2056, 0.25, 0.2048, 0.25, 0.1752, 0.2646, 0.1767, 0.25, 0.2048, 0.2412, 0.2056, 0.2354, 0.1767, 0.25, 0.1752, 0.2412, 0.2056, 0.2327, 0.2082, 0.2214, 0.1809, 0.2354, 0.1767, 0.2327, 0.2082, 0.2249, 0.2124, 0.2085, 0.1878, 0.2214, 0.1809, 0.2249, 0.2124, 0.218, 0.218, 0.1971, 0.1971, 0.2085, 0.1878, 0.218, 0.218, 0.2124, 0.2249, 0.1878, 0.2085, 0.1971, 0.1971, 0.2124, 0.2249, 0.2082, 0.2327, 0.1809, 0.2214, 0.1878, 0.2085, 0.2082, 0.2327, 0.2056, 0.2412, 0.1767, 0.2354, 0.1809, 0.2214, 0.2056, 0.2412, 0.2048, 0.25, 0.1752, 0.25, 0.1767, 0.2354, 0.2048, 0.25, 0.2056, 0.2588, 0.1767, 0.2646, 0.1752, 0.25, 0.2056, 0.2588, 0.2082, 0.2673, 0.1809, 0.2786, 0.1767, 0.2646, 0.2082, 0.2673, 0.2124, 0.2751, 0.1878, 0.2915, 0.1809, 0.2786, 0.2124, 0.2751, 0.218, 0.282, 0.1971, 0.3029, 0.1878, 0.2915, 0.218, 0.282, 0.2249, 0.2876, 0.2085, 0.3122, 0.1971, 0.3029, 0.2249, 0.2876, 0.2327, 0.2918, 0.2214, 0.3191, 0.2085, 0.3122, 0.2327, 0.2918, 0.2412, 0.2944, 0.2354, 0.3233, 0.2214, 0.3191, 0.2412, 0.2944, 0.25, 0.2952, 0.25, 0.3248, 0.2354, 0.3233])
me_cylinder_001.materials.append(mat_material_001)
me_cylinder_001.materials.append(mat_material_002)
me_cylinder_001.materials.append(mat_material_003)
me_cylinder_001.materials.append(mat_material_004)
me_cylinder_001.use_remesh_preserve_volume = False
me_cylinder_001.use_remesh_preserve_attributes = False
me_cylinder_001.use_mirror_vertex_groups = False
me_cylinder_001.update()
me_cube_001 = bpy.data.meshes.new('Cube.001')
me_cube_001.from_pydata([(-1.0, -1.0, -1.0), (-1.0, -1.0, 1.0), (-1.0, 1.0, -1.0), (-1.0, 1.0, 1.0), (1.0, -1.0, -1.0), (1.0, -1.0, 1.0), (1.0, 1.0, -1.0), (1.0, 1.0, 1.0)], [], [(0, 1, 3, 2), (2, 3, 7, 6), (6, 7, 5, 4), (4, 5, 1, 0), (2, 6, 4, 0), (7, 3, 1, 5)])
_uv = me_cube_001.uv_layers.new(name='UVMap')
_uv.uv.foreach_set('vector', [0.375, 0.0, 0.625, 0.0, 0.625, 0.25, 0.375, 0.25, 0.375, 0.25, 0.625, 0.25, 0.625, 0.5, 0.375, 0.5, 0.375, 0.5, 0.625, 0.5, 0.625, 0.75, 0.375, 0.75, 0.375, 0.75, 0.625, 0.75, 0.625, 1.0, 0.375, 1.0, 0.125, 0.5, 0.375, 0.5, 0.375, 0.75, 0.125, 0.75, 0.625, 0.5, 0.875, 0.5, 0.875, 0.75, 0.625, 0.75])
me_cube_001.materials.append(mat_material_004)
me_cube_001.use_remesh_preserve_volume = False
me_cube_001.use_remesh_preserve_attributes = False
me_cube_001.use_mirror_vertex_groups = False
me_cube_001.update()

# ---- objects
ob_cubebody = bpy.data.objects.new('CubeBody', me_cube)
ob_light = bpy.data.objects.new('Light', light_light)
ob_camera = bpy.data.objects.new('Camera', cam_camera)
ob_cylinderwl = bpy.data.objects.new('CylinderWL', me_cylinder)
ob_cylinderwr = bpy.data.objects.new('CylinderWR', me_cylinder_001)
ob_staticcube = bpy.data.objects.new('StaticCube', me_cube_001)

# ---- transforms, parenting, visibility, modifiers, constraints
ob_cubebody.location = (0.0, 0.0, 4.025)
ob_cubebody.lock_rotations_4d = False
ob_cubebody.empty_display_type = 'ARROWS'
ob_cubebody.lineart.crease_threshold = 0.0
ob_light.location = (4.076, 1.005, 5.904)
ob_light.rotation_euler = (0.6503, 0.05522, 1.866)
ob_light.lock_rotations_4d = False
ob_light.empty_display_type = 'ARROWS'
ob_light.color = (0.0, 0.0, 0.0, 0.0)
ob_light.lineart.crease_threshold = 0.0
ob_camera.location = (7.359, -6.926, 4.958)
ob_camera.rotation_euler = (1.109, 0.0, 0.8149)
ob_camera.lock_rotations_4d = False
ob_camera.empty_display_type = 'ARROWS'
ob_camera.color = (0.0, 0.0, 0.0, 0.0)
ob_camera.display_type = 'WIRE'
ob_camera.lineart.crease_threshold = 0.0
ob_cylinderwl.location = (3.391, 0.0, 1.258)
ob_cylinderwl.rotation_euler = (-0.0, 1.571, 0.0)
ob_cylinderwl.scale = (1.0, 1.0, 0.3883)
ob_cylinderwl.lineart.crease_threshold = 0.0
ob_cylinderwr.location = (-3.399, -1.562e-07, 1.258)
ob_cylinderwr.rotation_euler = (-3.142, 1.571, 0.0)
ob_cylinderwr.scale = (1.0, 1.0, 0.3883)
ob_cylinderwr.lineart.crease_threshold = 0.0
ob_staticcube.location = (0.0, 0.0, -0.1482)
ob_staticcube.scale = (20.0, 20.0, 0.08011)
ob_staticcube.lineart.crease_threshold = 0.0

# ---- collection membership
col_collection.objects.link(ob_cubebody)
col_collection.objects.link(ob_light)
col_collection.objects.link(ob_camera)
col_collection.objects.link(ob_cylinderwl)
col_collection.objects.link(ob_cylinderwr)
col_collection.objects.link(ob_staticcube)

# ---- scene / render settings (as saved in the file)
scene.camera = ob_camera
scene.frame_start = 1; scene.frame_end = 250; scene.frame_set(1)
scene.render.engine = 'BLENDER_EEVEE_NEXT'
scene.cycles.use_denoising = False
scene.cycles.samples = 128
scene.cycles.sampling_pattern = 'TABULATED_SOBOL'
scene.cycles.use_adaptive_sampling = False
scene.cycles.use_light_tree = False
scene.view_settings.view_transform = 'Filmic'
bpy.context.view_layer.update()
